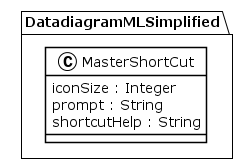

The diagram above was rendered by PlantUML. Its source (embedded in the PNG):
@startuml
!theme plain
package DatadiagramMLSimplified {
class MasterShortCut {
	 iconSize : Integer
	 prompt : String
	 shortcutHelp : String
}
}
@enduml